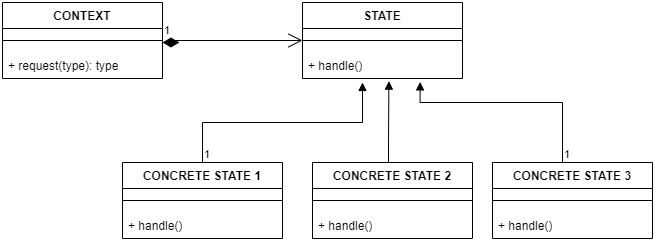

The diagram above was exported from draw.io. Its source (the exported page's mxGraphModel, read from the mxfile embedded in the PNG):
<mxGraphModel dx="1050" dy="541" grid="1" gridSize="10" guides="1" tooltips="1" connect="1" arrows="1" fold="1" page="1" pageScale="1" pageWidth="850" pageHeight="1100" math="0" shadow="0">
  <root>
    <mxCell id="0" />
    <mxCell id="1" parent="0" />
    <mxCell id="VODVnnK7MFLv7QR3grY8-1" value="CONTEXT" style="swimlane;fontStyle=1;align=center;verticalAlign=top;childLayout=stackLayout;horizontal=1;startSize=26;horizontalStack=0;resizeParent=1;resizeParentMax=0;resizeLast=0;collapsible=1;marginBottom=0;whiteSpace=wrap;html=1;" vertex="1" parent="1">
      <mxGeometry x="130" y="60" width="160" height="76" as="geometry" />
    </mxCell>
    <mxCell id="VODVnnK7MFLv7QR3grY8-3" value="" style="line;strokeWidth=1;fillColor=none;align=left;verticalAlign=middle;spacingTop=-1;spacingLeft=3;spacingRight=3;rotatable=0;labelPosition=right;points=[];portConstraint=eastwest;strokeColor=inherit;" vertex="1" parent="VODVnnK7MFLv7QR3grY8-1">
      <mxGeometry y="26" width="160" height="24" as="geometry" />
    </mxCell>
    <mxCell id="VODVnnK7MFLv7QR3grY8-29" value="1" style="endArrow=open;html=1;endSize=12;startArrow=diamondThin;startSize=14;startFill=1;edgeStyle=orthogonalEdgeStyle;align=left;verticalAlign=bottom;rounded=0;entryX=0;entryY=0.5;entryDx=0;entryDy=0;" edge="1" parent="VODVnnK7MFLv7QR3grY8-1" target="VODVnnK7MFLv7QR3grY8-6">
      <mxGeometry x="-1" y="3" relative="1" as="geometry">
        <mxPoint x="160" y="40" as="sourcePoint" />
        <mxPoint x="320" y="40" as="targetPoint" />
        <Array as="points">
          <mxPoint x="170" y="40" />
          <mxPoint x="170" y="38" />
        </Array>
      </mxGeometry>
    </mxCell>
    <mxCell id="VODVnnK7MFLv7QR3grY8-4" value="+ request(type): type" style="text;strokeColor=none;fillColor=none;align=left;verticalAlign=top;spacingLeft=4;spacingRight=4;overflow=hidden;rotatable=0;points=[[0,0.5],[1,0.5]];portConstraint=eastwest;whiteSpace=wrap;html=1;" vertex="1" parent="VODVnnK7MFLv7QR3grY8-1">
      <mxGeometry y="50" width="160" height="26" as="geometry" />
    </mxCell>
    <mxCell id="VODVnnK7MFLv7QR3grY8-6" value="STATE" style="swimlane;fontStyle=1;align=center;verticalAlign=top;childLayout=stackLayout;horizontal=1;startSize=26;horizontalStack=0;resizeParent=1;resizeParentMax=0;resizeLast=0;collapsible=1;marginBottom=0;whiteSpace=wrap;html=1;" vertex="1" parent="1">
      <mxGeometry x="430" y="60" width="160" height="76" as="geometry" />
    </mxCell>
    <mxCell id="VODVnnK7MFLv7QR3grY8-8" value="" style="line;strokeWidth=1;fillColor=none;align=left;verticalAlign=middle;spacingTop=-1;spacingLeft=3;spacingRight=3;rotatable=0;labelPosition=right;points=[];portConstraint=eastwest;strokeColor=inherit;" vertex="1" parent="VODVnnK7MFLv7QR3grY8-6">
      <mxGeometry y="26" width="160" height="24" as="geometry" />
    </mxCell>
    <mxCell id="VODVnnK7MFLv7QR3grY8-9" value="+ handle()" style="text;strokeColor=none;fillColor=none;align=left;verticalAlign=top;spacingLeft=4;spacingRight=4;overflow=hidden;rotatable=0;points=[[0,0.5],[1,0.5]];portConstraint=eastwest;whiteSpace=wrap;html=1;" vertex="1" parent="VODVnnK7MFLv7QR3grY8-6">
      <mxGeometry y="50" width="160" height="26" as="geometry" />
    </mxCell>
    <mxCell id="VODVnnK7MFLv7QR3grY8-10" value="CONCRETE STATE 1" style="swimlane;fontStyle=1;align=center;verticalAlign=top;childLayout=stackLayout;horizontal=1;startSize=26;horizontalStack=0;resizeParent=1;resizeParentMax=0;resizeLast=0;collapsible=1;marginBottom=0;whiteSpace=wrap;html=1;" vertex="1" parent="1">
      <mxGeometry x="250" y="220" width="160" height="76" as="geometry" />
    </mxCell>
    <mxCell id="VODVnnK7MFLv7QR3grY8-11" value="" style="line;strokeWidth=1;fillColor=none;align=left;verticalAlign=middle;spacingTop=-1;spacingLeft=3;spacingRight=3;rotatable=0;labelPosition=right;points=[];portConstraint=eastwest;strokeColor=inherit;" vertex="1" parent="VODVnnK7MFLv7QR3grY8-10">
      <mxGeometry y="26" width="160" height="24" as="geometry" />
    </mxCell>
    <mxCell id="VODVnnK7MFLv7QR3grY8-12" value="+ handle()" style="text;strokeColor=none;fillColor=none;align=left;verticalAlign=top;spacingLeft=4;spacingRight=4;overflow=hidden;rotatable=0;points=[[0,0.5],[1,0.5]];portConstraint=eastwest;whiteSpace=wrap;html=1;" vertex="1" parent="VODVnnK7MFLv7QR3grY8-10">
      <mxGeometry y="50" width="160" height="26" as="geometry" />
    </mxCell>
    <mxCell id="VODVnnK7MFLv7QR3grY8-13" value="CONCRETE STATE 2" style="swimlane;fontStyle=1;align=center;verticalAlign=top;childLayout=stackLayout;horizontal=1;startSize=26;horizontalStack=0;resizeParent=1;resizeParentMax=0;resizeLast=0;collapsible=1;marginBottom=0;whiteSpace=wrap;html=1;" vertex="1" parent="1">
      <mxGeometry x="440" y="220" width="160" height="76" as="geometry" />
    </mxCell>
    <mxCell id="VODVnnK7MFLv7QR3grY8-14" value="" style="line;strokeWidth=1;fillColor=none;align=left;verticalAlign=middle;spacingTop=-1;spacingLeft=3;spacingRight=3;rotatable=0;labelPosition=right;points=[];portConstraint=eastwest;strokeColor=inherit;" vertex="1" parent="VODVnnK7MFLv7QR3grY8-13">
      <mxGeometry y="26" width="160" height="24" as="geometry" />
    </mxCell>
    <mxCell id="VODVnnK7MFLv7QR3grY8-15" value="+ handle()" style="text;strokeColor=none;fillColor=none;align=left;verticalAlign=top;spacingLeft=4;spacingRight=4;overflow=hidden;rotatable=0;points=[[0,0.5],[1,0.5]];portConstraint=eastwest;whiteSpace=wrap;html=1;" vertex="1" parent="VODVnnK7MFLv7QR3grY8-13">
      <mxGeometry y="50" width="160" height="26" as="geometry" />
    </mxCell>
    <mxCell id="VODVnnK7MFLv7QR3grY8-16" value="CONCRETE STATE 3" style="swimlane;fontStyle=1;align=center;verticalAlign=top;childLayout=stackLayout;horizontal=1;startSize=26;horizontalStack=0;resizeParent=1;resizeParentMax=0;resizeLast=0;collapsible=1;marginBottom=0;whiteSpace=wrap;html=1;" vertex="1" parent="1">
      <mxGeometry x="620" y="220" width="160" height="76" as="geometry" />
    </mxCell>
    <mxCell id="VODVnnK7MFLv7QR3grY8-27" value="" style="endArrow=block;endFill=1;html=1;edgeStyle=orthogonalEdgeStyle;align=left;verticalAlign=top;rounded=0;entryX=0.735;entryY=1.131;entryDx=0;entryDy=0;entryPerimeter=0;" edge="1" parent="VODVnnK7MFLv7QR3grY8-16" target="VODVnnK7MFLv7QR3grY8-9">
      <mxGeometry x="-1" relative="1" as="geometry">
        <mxPoint x="70" as="sourcePoint" />
        <mxPoint x="230" as="targetPoint" />
        <Array as="points">
          <mxPoint x="70" y="-60" />
          <mxPoint x="-72" y="-60" />
        </Array>
      </mxGeometry>
    </mxCell>
    <mxCell id="VODVnnK7MFLv7QR3grY8-28" value="1" style="edgeLabel;resizable=0;html=1;align=left;verticalAlign=bottom;" connectable="0" vertex="1" parent="VODVnnK7MFLv7QR3grY8-27">
      <mxGeometry x="-1" relative="1" as="geometry" />
    </mxCell>
    <mxCell id="VODVnnK7MFLv7QR3grY8-17" value="" style="line;strokeWidth=1;fillColor=none;align=left;verticalAlign=middle;spacingTop=-1;spacingLeft=3;spacingRight=3;rotatable=0;labelPosition=right;points=[];portConstraint=eastwest;strokeColor=inherit;" vertex="1" parent="VODVnnK7MFLv7QR3grY8-16">
      <mxGeometry y="26" width="160" height="24" as="geometry" />
    </mxCell>
    <mxCell id="VODVnnK7MFLv7QR3grY8-18" value="+ handle()" style="text;strokeColor=none;fillColor=none;align=left;verticalAlign=top;spacingLeft=4;spacingRight=4;overflow=hidden;rotatable=0;points=[[0,0.5],[1,0.5]];portConstraint=eastwest;whiteSpace=wrap;html=1;" vertex="1" parent="VODVnnK7MFLv7QR3grY8-16">
      <mxGeometry y="50" width="160" height="26" as="geometry" />
    </mxCell>
    <mxCell id="VODVnnK7MFLv7QR3grY8-23" value="" style="endArrow=block;endFill=1;html=1;edgeStyle=orthogonalEdgeStyle;align=left;verticalAlign=top;rounded=0;exitX=0.5;exitY=0;exitDx=0;exitDy=0;" edge="1" parent="1" source="VODVnnK7MFLv7QR3grY8-10">
      <mxGeometry x="-1" relative="1" as="geometry">
        <mxPoint x="330" y="190" as="sourcePoint" />
        <mxPoint x="490" y="140" as="targetPoint" />
        <mxPoint as="offset" />
      </mxGeometry>
    </mxCell>
    <mxCell id="VODVnnK7MFLv7QR3grY8-24" value="1" style="edgeLabel;resizable=0;html=1;align=left;verticalAlign=bottom;" connectable="0" vertex="1" parent="VODVnnK7MFLv7QR3grY8-23">
      <mxGeometry x="-1" relative="1" as="geometry" />
    </mxCell>
    <mxCell id="VODVnnK7MFLv7QR3grY8-26" value="" style="html=1;verticalAlign=bottom;endArrow=block;edgeStyle=elbowEdgeStyle;elbow=vertical;curved=0;rounded=0;entryX=0.54;entryY=1.1;entryDx=0;entryDy=0;entryPerimeter=0;" edge="1" parent="1" source="VODVnnK7MFLv7QR3grY8-13" target="VODVnnK7MFLv7QR3grY8-9">
      <mxGeometry width="80" relative="1" as="geometry">
        <mxPoint x="380" y="280" as="sourcePoint" />
        <mxPoint x="460" y="280" as="targetPoint" />
        <Array as="points">
          <mxPoint x="516" y="200" />
        </Array>
      </mxGeometry>
    </mxCell>
  </root>
</mxGraphModel>